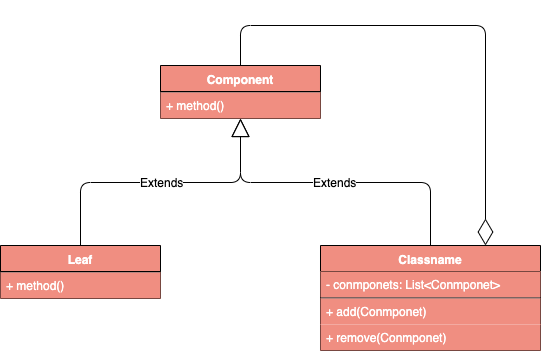

The diagram above was exported from draw.io. Its source (the exported page's mxGraphModel, read from the mxfile embedded in the PNG):
<mxGraphModel dx="1186" dy="741" grid="1" gridSize="10" guides="1" tooltips="1" connect="1" arrows="1" fold="1" page="1" pageScale="1" pageWidth="827" pageHeight="1169" math="0" shadow="0">
  <root>
    <mxCell id="0" />
    <mxCell id="1" parent="0" />
    <mxCell id="DxELhOo_2YTS3cSiKHGR-1" value="Component" style="swimlane;fontStyle=1;align=center;verticalAlign=top;childLayout=stackLayout;horizontal=1;startSize=26;horizontalStack=0;resizeParent=1;resizeParentMax=0;resizeLast=0;collapsible=1;marginBottom=0;fillColor=#F08E81;fontColor=#FFFFFF;" parent="1" vertex="1">
      <mxGeometry x="290" y="110" width="160" height="53" as="geometry" />
    </mxCell>
    <mxCell id="DxELhOo_2YTS3cSiKHGR-3" value="" style="line;strokeWidth=1;fillColor=#F08E81;align=left;verticalAlign=middle;spacingTop=-1;spacingLeft=3;spacingRight=3;rotatable=0;labelPosition=right;points=[];portConstraint=eastwest;fontColor=#FFFFFF;" parent="DxELhOo_2YTS3cSiKHGR-1" vertex="1">
      <mxGeometry y="26" width="160" height="1" as="geometry" />
    </mxCell>
    <mxCell id="DxELhOo_2YTS3cSiKHGR-14" value="+ method()" style="text;strokeColor=none;fillColor=#F08E81;align=left;verticalAlign=top;spacingLeft=4;spacingRight=4;overflow=hidden;rotatable=0;points=[[0,0.5],[1,0.5]];portConstraint=eastwest;fontColor=#FFFFFF;" parent="DxELhOo_2YTS3cSiKHGR-1" vertex="1">
      <mxGeometry y="27" width="160" height="26" as="geometry" />
    </mxCell>
    <mxCell id="DxELhOo_2YTS3cSiKHGR-5" value="Classname" style="swimlane;fontStyle=1;align=center;verticalAlign=top;childLayout=stackLayout;horizontal=1;startSize=26;horizontalStack=0;resizeParent=1;resizeParentMax=0;resizeLast=0;collapsible=1;marginBottom=0;fillColor=#F08E81;fontColor=#FFFFFF;" parent="1" vertex="1">
      <mxGeometry x="450" y="290" width="220" height="105" as="geometry" />
    </mxCell>
    <mxCell id="DxELhOo_2YTS3cSiKHGR-6" value="- conmponets: List&lt;Conmponet&gt;" style="text;strokeColor=none;fillColor=#F08E81;align=left;verticalAlign=top;spacingLeft=4;spacingRight=4;overflow=hidden;rotatable=0;points=[[0,0.5],[1,0.5]];portConstraint=eastwest;fontColor=#FFFFFF;" parent="DxELhOo_2YTS3cSiKHGR-5" vertex="1">
      <mxGeometry y="26" width="220" height="26" as="geometry" />
    </mxCell>
    <mxCell id="DxELhOo_2YTS3cSiKHGR-7" value="" style="line;strokeWidth=1;fillColor=#F08E81;align=left;verticalAlign=middle;spacingTop=-1;spacingLeft=3;spacingRight=3;rotatable=0;labelPosition=right;points=[];portConstraint=eastwest;fontColor=#FFFFFF;" parent="DxELhOo_2YTS3cSiKHGR-5" vertex="1">
      <mxGeometry y="52" width="220" height="1" as="geometry" />
    </mxCell>
    <mxCell id="DxELhOo_2YTS3cSiKHGR-8" value="+ add(Conmponet)" style="text;strokeColor=none;fillColor=#F08E81;align=left;verticalAlign=top;spacingLeft=4;spacingRight=4;overflow=hidden;rotatable=0;points=[[0,0.5],[1,0.5]];portConstraint=eastwest;fontColor=#FFFFFF;" parent="DxELhOo_2YTS3cSiKHGR-5" vertex="1">
      <mxGeometry y="53" width="220" height="26" as="geometry" />
    </mxCell>
    <mxCell id="DxELhOo_2YTS3cSiKHGR-15" value="+ remove(Conmponet)" style="text;strokeColor=none;fillColor=#F08E81;align=left;verticalAlign=top;spacingLeft=4;spacingRight=4;overflow=hidden;rotatable=0;points=[[0,0.5],[1,0.5]];portConstraint=eastwest;fontColor=#FFFFFF;" parent="DxELhOo_2YTS3cSiKHGR-5" vertex="1">
      <mxGeometry y="79" width="220" height="26" as="geometry" />
    </mxCell>
    <mxCell id="DxELhOo_2YTS3cSiKHGR-9" value="Leaf" style="swimlane;fontStyle=1;align=center;verticalAlign=top;childLayout=stackLayout;horizontal=1;startSize=26;horizontalStack=0;resizeParent=1;resizeParentMax=0;resizeLast=0;collapsible=1;marginBottom=0;fillColor=#F08E81;fontColor=#FFFFFF;" parent="1" vertex="1">
      <mxGeometry x="130" y="290" width="160" height="53" as="geometry" />
    </mxCell>
    <mxCell id="DxELhOo_2YTS3cSiKHGR-11" value="" style="line;strokeWidth=1;fillColor=#F08E81;align=left;verticalAlign=middle;spacingTop=-1;spacingLeft=3;spacingRight=3;rotatable=0;labelPosition=right;points=[];portConstraint=eastwest;fontColor=#FFFFFF;" parent="DxELhOo_2YTS3cSiKHGR-9" vertex="1">
      <mxGeometry y="26" width="160" height="1" as="geometry" />
    </mxCell>
    <mxCell id="DxELhOo_2YTS3cSiKHGR-12" value="+ method()" style="text;strokeColor=none;fillColor=#F08E81;align=left;verticalAlign=top;spacingLeft=4;spacingRight=4;overflow=hidden;rotatable=0;points=[[0,0.5],[1,0.5]];portConstraint=eastwest;fontColor=#FFFFFF;" parent="DxELhOo_2YTS3cSiKHGR-9" vertex="1">
      <mxGeometry y="27" width="160" height="26" as="geometry" />
    </mxCell>
    <mxCell id="DxELhOo_2YTS3cSiKHGR-16" value="Extends" style="endArrow=block;endSize=16;endFill=0;html=1;fontColor=#000000;exitX=0.5;exitY=0;exitDx=0;exitDy=0;edgeStyle=orthogonalEdgeStyle;entryX=0.5;entryY=1;entryDx=0;entryDy=0;" parent="1" source="DxELhOo_2YTS3cSiKHGR-9" target="DxELhOo_2YTS3cSiKHGR-1" edge="1">
      <mxGeometry width="160" relative="1" as="geometry">
        <mxPoint x="107" y="520" as="sourcePoint" />
        <mxPoint x="327" y="190" as="targetPoint" />
      </mxGeometry>
    </mxCell>
    <mxCell id="DxELhOo_2YTS3cSiKHGR-17" value="Extends" style="endArrow=block;endSize=16;endFill=0;html=1;fontColor=#000000;exitX=0.5;exitY=0;exitDx=0;exitDy=0;entryX=0.5;entryY=1;entryDx=0;entryDy=0;edgeStyle=orthogonalEdgeStyle;" parent="1" source="DxELhOo_2YTS3cSiKHGR-5" target="DxELhOo_2YTS3cSiKHGR-1" edge="1">
      <mxGeometry width="160" relative="1" as="geometry">
        <mxPoint x="137" y="500" as="sourcePoint" />
        <mxPoint x="457" y="230" as="targetPoint" />
      </mxGeometry>
    </mxCell>
    <mxCell id="DxELhOo_2YTS3cSiKHGR-18" value="" style="endArrow=diamondThin;endFill=0;endSize=24;html=1;fontColor=#000000;entryX=0.75;entryY=0;entryDx=0;entryDy=0;exitX=0.5;exitY=0;exitDx=0;exitDy=0;edgeStyle=orthogonalEdgeStyle;" parent="1" source="DxELhOo_2YTS3cSiKHGR-1" target="DxELhOo_2YTS3cSiKHGR-5" edge="1">
      <mxGeometry width="160" relative="1" as="geometry">
        <mxPoint x="187" y="510" as="sourcePoint" />
        <mxPoint x="347" y="510" as="targetPoint" />
        <Array as="points">
          <mxPoint x="370" y="70" />
          <mxPoint x="615" y="70" />
        </Array>
      </mxGeometry>
    </mxCell>
  </root>
</mxGraphModel>